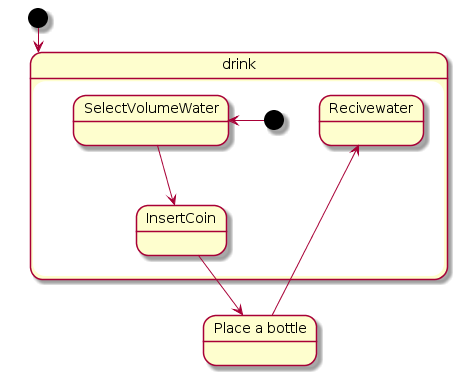

The diagram above was rendered by PlantUML. Its source (embedded in the PNG):
@startuml
state "Drink water machine" as drink
state "Place a bottle" as place
[*] --> drink

state drink{
  [*] -> SelectVolumeWater
 SelectVolumeWater --> InsertCoin
 InsertCoin --> place
 place --> Recivewater
@enduml